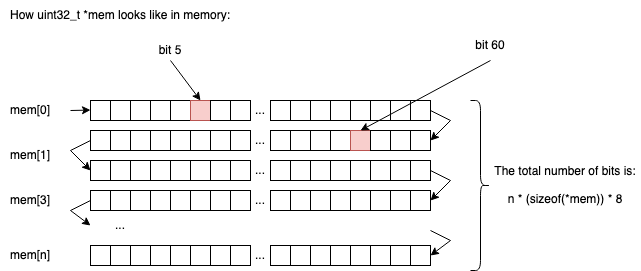

The diagram above was exported from draw.io. Its source (the exported page's mxGraphModel, read from the mxfile embedded in the PNG):
<mxGraphModel dx="1234" dy="791" grid="1" gridSize="10" guides="1" tooltips="1" connect="1" arrows="1" fold="1" page="1" pageScale="1" pageWidth="850" pageHeight="1100" math="0" shadow="0">
  <root>
    <mxCell id="0" />
    <mxCell id="1" parent="0" />
    <mxCell id="UXfZQHMXxdMtTt6x4wM4-1" value="" style="rounded=0;whiteSpace=wrap;html=1;" parent="1" vertex="1">
      <mxGeometry x="200" y="220" width="20" height="20" as="geometry" />
    </mxCell>
    <mxCell id="UXfZQHMXxdMtTt6x4wM4-2" value="" style="rounded=0;whiteSpace=wrap;html=1;" parent="1" vertex="1">
      <mxGeometry x="220" y="220" width="20" height="20" as="geometry" />
    </mxCell>
    <mxCell id="UXfZQHMXxdMtTt6x4wM4-3" value="" style="rounded=0;whiteSpace=wrap;html=1;" parent="1" vertex="1">
      <mxGeometry x="240" y="220" width="20" height="20" as="geometry" />
    </mxCell>
    <mxCell id="UXfZQHMXxdMtTt6x4wM4-4" value="" style="rounded=0;whiteSpace=wrap;html=1;" parent="1" vertex="1">
      <mxGeometry x="260" y="220" width="20" height="20" as="geometry" />
    </mxCell>
    <mxCell id="UXfZQHMXxdMtTt6x4wM4-5" value="" style="rounded=0;whiteSpace=wrap;html=1;" parent="1" vertex="1">
      <mxGeometry x="280" y="220" width="20" height="20" as="geometry" />
    </mxCell>
    <mxCell id="UXfZQHMXxdMtTt6x4wM4-6" value="" style="rounded=0;whiteSpace=wrap;html=1;fillColor=#f8cecc;strokeColor=#b85450;" parent="1" vertex="1">
      <mxGeometry x="300" y="220" width="20" height="20" as="geometry" />
    </mxCell>
    <mxCell id="UXfZQHMXxdMtTt6x4wM4-7" value="" style="rounded=0;whiteSpace=wrap;html=1;" parent="1" vertex="1">
      <mxGeometry x="320" y="220" width="20" height="20" as="geometry" />
    </mxCell>
    <mxCell id="UXfZQHMXxdMtTt6x4wM4-8" value="" style="rounded=0;whiteSpace=wrap;html=1;" parent="1" vertex="1">
      <mxGeometry x="340" y="220" width="20" height="20" as="geometry" />
    </mxCell>
    <mxCell id="UXfZQHMXxdMtTt6x4wM4-36" value="" style="rounded=0;whiteSpace=wrap;html=1;" parent="1" vertex="1">
      <mxGeometry x="380" y="220" width="20" height="20" as="geometry" />
    </mxCell>
    <mxCell id="UXfZQHMXxdMtTt6x4wM4-37" value="" style="rounded=0;whiteSpace=wrap;html=1;" parent="1" vertex="1">
      <mxGeometry x="400" y="220" width="20" height="20" as="geometry" />
    </mxCell>
    <mxCell id="UXfZQHMXxdMtTt6x4wM4-38" value="" style="rounded=0;whiteSpace=wrap;html=1;" parent="1" vertex="1">
      <mxGeometry x="420" y="220" width="20" height="20" as="geometry" />
    </mxCell>
    <mxCell id="UXfZQHMXxdMtTt6x4wM4-39" value="" style="rounded=0;whiteSpace=wrap;html=1;" parent="1" vertex="1">
      <mxGeometry x="440" y="220" width="20" height="20" as="geometry" />
    </mxCell>
    <mxCell id="UXfZQHMXxdMtTt6x4wM4-40" value="" style="rounded=0;whiteSpace=wrap;html=1;" parent="1" vertex="1">
      <mxGeometry x="460" y="220" width="20" height="20" as="geometry" />
    </mxCell>
    <mxCell id="UXfZQHMXxdMtTt6x4wM4-41" value="" style="rounded=0;whiteSpace=wrap;html=1;" parent="1" vertex="1">
      <mxGeometry x="480" y="220" width="20" height="20" as="geometry" />
    </mxCell>
    <mxCell id="UXfZQHMXxdMtTt6x4wM4-42" value="" style="rounded=0;whiteSpace=wrap;html=1;" parent="1" vertex="1">
      <mxGeometry x="500" y="220" width="20" height="20" as="geometry" />
    </mxCell>
    <mxCell id="UXfZQHMXxdMtTt6x4wM4-43" value="" style="rounded=0;whiteSpace=wrap;html=1;" parent="1" vertex="1">
      <mxGeometry x="520" y="220" width="20" height="20" as="geometry" />
    </mxCell>
    <mxCell id="UXfZQHMXxdMtTt6x4wM4-44" value="..." style="text;html=1;strokeColor=none;fillColor=none;align=center;verticalAlign=middle;whiteSpace=wrap;rounded=0;" parent="1" vertex="1">
      <mxGeometry x="340" y="215" width="60" height="30" as="geometry" />
    </mxCell>
    <mxCell id="UXfZQHMXxdMtTt6x4wM4-45" value="" style="rounded=0;whiteSpace=wrap;html=1;" parent="1" vertex="1">
      <mxGeometry x="200" y="250" width="20" height="20" as="geometry" />
    </mxCell>
    <mxCell id="UXfZQHMXxdMtTt6x4wM4-46" value="" style="rounded=0;whiteSpace=wrap;html=1;" parent="1" vertex="1">
      <mxGeometry x="220" y="250" width="20" height="20" as="geometry" />
    </mxCell>
    <mxCell id="UXfZQHMXxdMtTt6x4wM4-47" value="" style="rounded=0;whiteSpace=wrap;html=1;" parent="1" vertex="1">
      <mxGeometry x="240" y="250" width="20" height="20" as="geometry" />
    </mxCell>
    <mxCell id="UXfZQHMXxdMtTt6x4wM4-48" value="" style="rounded=0;whiteSpace=wrap;html=1;" parent="1" vertex="1">
      <mxGeometry x="260" y="250" width="20" height="20" as="geometry" />
    </mxCell>
    <mxCell id="UXfZQHMXxdMtTt6x4wM4-49" value="" style="rounded=0;whiteSpace=wrap;html=1;" parent="1" vertex="1">
      <mxGeometry x="280" y="250" width="20" height="20" as="geometry" />
    </mxCell>
    <mxCell id="UXfZQHMXxdMtTt6x4wM4-50" value="" style="rounded=0;whiteSpace=wrap;html=1;" parent="1" vertex="1">
      <mxGeometry x="300" y="250" width="20" height="20" as="geometry" />
    </mxCell>
    <mxCell id="UXfZQHMXxdMtTt6x4wM4-51" value="" style="rounded=0;whiteSpace=wrap;html=1;" parent="1" vertex="1">
      <mxGeometry x="320" y="250" width="20" height="20" as="geometry" />
    </mxCell>
    <mxCell id="UXfZQHMXxdMtTt6x4wM4-52" value="" style="rounded=0;whiteSpace=wrap;html=1;" parent="1" vertex="1">
      <mxGeometry x="340" y="250" width="20" height="20" as="geometry" />
    </mxCell>
    <mxCell id="UXfZQHMXxdMtTt6x4wM4-53" value="" style="rounded=0;whiteSpace=wrap;html=1;" parent="1" vertex="1">
      <mxGeometry x="380" y="250" width="20" height="20" as="geometry" />
    </mxCell>
    <mxCell id="UXfZQHMXxdMtTt6x4wM4-54" value="" style="rounded=0;whiteSpace=wrap;html=1;" parent="1" vertex="1">
      <mxGeometry x="400" y="250" width="20" height="20" as="geometry" />
    </mxCell>
    <mxCell id="UXfZQHMXxdMtTt6x4wM4-55" value="" style="rounded=0;whiteSpace=wrap;html=1;" parent="1" vertex="1">
      <mxGeometry x="420" y="250" width="20" height="20" as="geometry" />
    </mxCell>
    <mxCell id="UXfZQHMXxdMtTt6x4wM4-56" value="" style="rounded=0;whiteSpace=wrap;html=1;" parent="1" vertex="1">
      <mxGeometry x="440" y="250" width="20" height="20" as="geometry" />
    </mxCell>
    <mxCell id="UXfZQHMXxdMtTt6x4wM4-57" value="" style="rounded=0;whiteSpace=wrap;html=1;fillColor=#f8cecc;strokeColor=#b85450;" parent="1" vertex="1">
      <mxGeometry x="460" y="250" width="20" height="20" as="geometry" />
    </mxCell>
    <mxCell id="UXfZQHMXxdMtTt6x4wM4-58" value="" style="rounded=0;whiteSpace=wrap;html=1;" parent="1" vertex="1">
      <mxGeometry x="480" y="250" width="20" height="20" as="geometry" />
    </mxCell>
    <mxCell id="UXfZQHMXxdMtTt6x4wM4-59" value="" style="rounded=0;whiteSpace=wrap;html=1;" parent="1" vertex="1">
      <mxGeometry x="500" y="250" width="20" height="20" as="geometry" />
    </mxCell>
    <mxCell id="UXfZQHMXxdMtTt6x4wM4-60" value="" style="rounded=0;whiteSpace=wrap;html=1;" parent="1" vertex="1">
      <mxGeometry x="520" y="250" width="20" height="20" as="geometry" />
    </mxCell>
    <mxCell id="UXfZQHMXxdMtTt6x4wM4-61" value="..." style="text;html=1;strokeColor=none;fillColor=none;align=center;verticalAlign=middle;whiteSpace=wrap;rounded=0;" parent="1" vertex="1">
      <mxGeometry x="340" y="245" width="60" height="30" as="geometry" />
    </mxCell>
    <mxCell id="UXfZQHMXxdMtTt6x4wM4-62" value="" style="rounded=0;whiteSpace=wrap;html=1;" parent="1" vertex="1">
      <mxGeometry x="200" y="280" width="20" height="20" as="geometry" />
    </mxCell>
    <mxCell id="UXfZQHMXxdMtTt6x4wM4-63" value="" style="rounded=0;whiteSpace=wrap;html=1;" parent="1" vertex="1">
      <mxGeometry x="220" y="280" width="20" height="20" as="geometry" />
    </mxCell>
    <mxCell id="UXfZQHMXxdMtTt6x4wM4-64" value="" style="rounded=0;whiteSpace=wrap;html=1;" parent="1" vertex="1">
      <mxGeometry x="240" y="280" width="20" height="20" as="geometry" />
    </mxCell>
    <mxCell id="UXfZQHMXxdMtTt6x4wM4-65" value="" style="rounded=0;whiteSpace=wrap;html=1;" parent="1" vertex="1">
      <mxGeometry x="260" y="280" width="20" height="20" as="geometry" />
    </mxCell>
    <mxCell id="UXfZQHMXxdMtTt6x4wM4-66" value="" style="rounded=0;whiteSpace=wrap;html=1;" parent="1" vertex="1">
      <mxGeometry x="280" y="280" width="20" height="20" as="geometry" />
    </mxCell>
    <mxCell id="UXfZQHMXxdMtTt6x4wM4-67" value="" style="rounded=0;whiteSpace=wrap;html=1;" parent="1" vertex="1">
      <mxGeometry x="300" y="280" width="20" height="20" as="geometry" />
    </mxCell>
    <mxCell id="UXfZQHMXxdMtTt6x4wM4-68" value="" style="rounded=0;whiteSpace=wrap;html=1;" parent="1" vertex="1">
      <mxGeometry x="320" y="280" width="20" height="20" as="geometry" />
    </mxCell>
    <mxCell id="UXfZQHMXxdMtTt6x4wM4-69" value="" style="rounded=0;whiteSpace=wrap;html=1;" parent="1" vertex="1">
      <mxGeometry x="340" y="280" width="20" height="20" as="geometry" />
    </mxCell>
    <mxCell id="UXfZQHMXxdMtTt6x4wM4-70" value="" style="rounded=0;whiteSpace=wrap;html=1;" parent="1" vertex="1">
      <mxGeometry x="380" y="280" width="20" height="20" as="geometry" />
    </mxCell>
    <mxCell id="UXfZQHMXxdMtTt6x4wM4-71" value="" style="rounded=0;whiteSpace=wrap;html=1;" parent="1" vertex="1">
      <mxGeometry x="400" y="280" width="20" height="20" as="geometry" />
    </mxCell>
    <mxCell id="UXfZQHMXxdMtTt6x4wM4-72" value="" style="rounded=0;whiteSpace=wrap;html=1;" parent="1" vertex="1">
      <mxGeometry x="420" y="280" width="20" height="20" as="geometry" />
    </mxCell>
    <mxCell id="UXfZQHMXxdMtTt6x4wM4-73" value="" style="rounded=0;whiteSpace=wrap;html=1;" parent="1" vertex="1">
      <mxGeometry x="440" y="280" width="20" height="20" as="geometry" />
    </mxCell>
    <mxCell id="UXfZQHMXxdMtTt6x4wM4-74" value="" style="rounded=0;whiteSpace=wrap;html=1;" parent="1" vertex="1">
      <mxGeometry x="460" y="280" width="20" height="20" as="geometry" />
    </mxCell>
    <mxCell id="UXfZQHMXxdMtTt6x4wM4-75" value="" style="rounded=0;whiteSpace=wrap;html=1;" parent="1" vertex="1">
      <mxGeometry x="480" y="280" width="20" height="20" as="geometry" />
    </mxCell>
    <mxCell id="UXfZQHMXxdMtTt6x4wM4-76" value="" style="rounded=0;whiteSpace=wrap;html=1;" parent="1" vertex="1">
      <mxGeometry x="500" y="280" width="20" height="20" as="geometry" />
    </mxCell>
    <mxCell id="UXfZQHMXxdMtTt6x4wM4-77" value="" style="rounded=0;whiteSpace=wrap;html=1;" parent="1" vertex="1">
      <mxGeometry x="520" y="280" width="20" height="20" as="geometry" />
    </mxCell>
    <mxCell id="UXfZQHMXxdMtTt6x4wM4-78" value="..." style="text;html=1;strokeColor=none;fillColor=none;align=center;verticalAlign=middle;whiteSpace=wrap;rounded=0;" parent="1" vertex="1">
      <mxGeometry x="340" y="275" width="60" height="30" as="geometry" />
    </mxCell>
    <mxCell id="UXfZQHMXxdMtTt6x4wM4-79" value="" style="rounded=0;whiteSpace=wrap;html=1;" parent="1" vertex="1">
      <mxGeometry x="200" y="310" width="20" height="20" as="geometry" />
    </mxCell>
    <mxCell id="UXfZQHMXxdMtTt6x4wM4-80" value="" style="rounded=0;whiteSpace=wrap;html=1;" parent="1" vertex="1">
      <mxGeometry x="220" y="310" width="20" height="20" as="geometry" />
    </mxCell>
    <mxCell id="UXfZQHMXxdMtTt6x4wM4-81" value="" style="rounded=0;whiteSpace=wrap;html=1;" parent="1" vertex="1">
      <mxGeometry x="240" y="310" width="20" height="20" as="geometry" />
    </mxCell>
    <mxCell id="UXfZQHMXxdMtTt6x4wM4-82" value="" style="rounded=0;whiteSpace=wrap;html=1;" parent="1" vertex="1">
      <mxGeometry x="260" y="310" width="20" height="20" as="geometry" />
    </mxCell>
    <mxCell id="UXfZQHMXxdMtTt6x4wM4-83" value="" style="rounded=0;whiteSpace=wrap;html=1;" parent="1" vertex="1">
      <mxGeometry x="280" y="310" width="20" height="20" as="geometry" />
    </mxCell>
    <mxCell id="UXfZQHMXxdMtTt6x4wM4-84" value="" style="rounded=0;whiteSpace=wrap;html=1;" parent="1" vertex="1">
      <mxGeometry x="300" y="310" width="20" height="20" as="geometry" />
    </mxCell>
    <mxCell id="UXfZQHMXxdMtTt6x4wM4-85" value="" style="rounded=0;whiteSpace=wrap;html=1;" parent="1" vertex="1">
      <mxGeometry x="320" y="310" width="20" height="20" as="geometry" />
    </mxCell>
    <mxCell id="UXfZQHMXxdMtTt6x4wM4-86" value="" style="rounded=0;whiteSpace=wrap;html=1;" parent="1" vertex="1">
      <mxGeometry x="340" y="310" width="20" height="20" as="geometry" />
    </mxCell>
    <mxCell id="UXfZQHMXxdMtTt6x4wM4-87" value="" style="rounded=0;whiteSpace=wrap;html=1;" parent="1" vertex="1">
      <mxGeometry x="380" y="310" width="20" height="20" as="geometry" />
    </mxCell>
    <mxCell id="UXfZQHMXxdMtTt6x4wM4-88" value="" style="rounded=0;whiteSpace=wrap;html=1;" parent="1" vertex="1">
      <mxGeometry x="400" y="310" width="20" height="20" as="geometry" />
    </mxCell>
    <mxCell id="UXfZQHMXxdMtTt6x4wM4-89" value="" style="rounded=0;whiteSpace=wrap;html=1;" parent="1" vertex="1">
      <mxGeometry x="420" y="310" width="20" height="20" as="geometry" />
    </mxCell>
    <mxCell id="UXfZQHMXxdMtTt6x4wM4-90" value="" style="rounded=0;whiteSpace=wrap;html=1;" parent="1" vertex="1">
      <mxGeometry x="440" y="310" width="20" height="20" as="geometry" />
    </mxCell>
    <mxCell id="UXfZQHMXxdMtTt6x4wM4-91" value="" style="rounded=0;whiteSpace=wrap;html=1;" parent="1" vertex="1">
      <mxGeometry x="460" y="310" width="20" height="20" as="geometry" />
    </mxCell>
    <mxCell id="UXfZQHMXxdMtTt6x4wM4-92" value="" style="rounded=0;whiteSpace=wrap;html=1;" parent="1" vertex="1">
      <mxGeometry x="480" y="310" width="20" height="20" as="geometry" />
    </mxCell>
    <mxCell id="UXfZQHMXxdMtTt6x4wM4-93" value="" style="rounded=0;whiteSpace=wrap;html=1;" parent="1" vertex="1">
      <mxGeometry x="500" y="310" width="20" height="20" as="geometry" />
    </mxCell>
    <mxCell id="UXfZQHMXxdMtTt6x4wM4-94" value="" style="rounded=0;whiteSpace=wrap;html=1;" parent="1" vertex="1">
      <mxGeometry x="520" y="310" width="20" height="20" as="geometry" />
    </mxCell>
    <mxCell id="UXfZQHMXxdMtTt6x4wM4-95" value="..." style="text;html=1;strokeColor=none;fillColor=none;align=center;verticalAlign=middle;whiteSpace=wrap;rounded=0;" parent="1" vertex="1">
      <mxGeometry x="340" y="305" width="60" height="30" as="geometry" />
    </mxCell>
    <mxCell id="UXfZQHMXxdMtTt6x4wM4-96" value="" style="rounded=0;whiteSpace=wrap;html=1;" parent="1" vertex="1">
      <mxGeometry x="200" y="365" width="20" height="20" as="geometry" />
    </mxCell>
    <mxCell id="UXfZQHMXxdMtTt6x4wM4-97" value="" style="rounded=0;whiteSpace=wrap;html=1;" parent="1" vertex="1">
      <mxGeometry x="220" y="365" width="20" height="20" as="geometry" />
    </mxCell>
    <mxCell id="UXfZQHMXxdMtTt6x4wM4-98" value="" style="rounded=0;whiteSpace=wrap;html=1;" parent="1" vertex="1">
      <mxGeometry x="240" y="365" width="20" height="20" as="geometry" />
    </mxCell>
    <mxCell id="UXfZQHMXxdMtTt6x4wM4-99" value="" style="rounded=0;whiteSpace=wrap;html=1;" parent="1" vertex="1">
      <mxGeometry x="260" y="365" width="20" height="20" as="geometry" />
    </mxCell>
    <mxCell id="UXfZQHMXxdMtTt6x4wM4-100" value="" style="rounded=0;whiteSpace=wrap;html=1;" parent="1" vertex="1">
      <mxGeometry x="280" y="365" width="20" height="20" as="geometry" />
    </mxCell>
    <mxCell id="UXfZQHMXxdMtTt6x4wM4-101" value="" style="rounded=0;whiteSpace=wrap;html=1;" parent="1" vertex="1">
      <mxGeometry x="300" y="365" width="20" height="20" as="geometry" />
    </mxCell>
    <mxCell id="UXfZQHMXxdMtTt6x4wM4-102" value="" style="rounded=0;whiteSpace=wrap;html=1;" parent="1" vertex="1">
      <mxGeometry x="320" y="365" width="20" height="20" as="geometry" />
    </mxCell>
    <mxCell id="UXfZQHMXxdMtTt6x4wM4-103" value="" style="rounded=0;whiteSpace=wrap;html=1;" parent="1" vertex="1">
      <mxGeometry x="340" y="365" width="20" height="20" as="geometry" />
    </mxCell>
    <mxCell id="UXfZQHMXxdMtTt6x4wM4-104" value="" style="rounded=0;whiteSpace=wrap;html=1;" parent="1" vertex="1">
      <mxGeometry x="380" y="365" width="20" height="20" as="geometry" />
    </mxCell>
    <mxCell id="UXfZQHMXxdMtTt6x4wM4-105" value="" style="rounded=0;whiteSpace=wrap;html=1;" parent="1" vertex="1">
      <mxGeometry x="400" y="365" width="20" height="20" as="geometry" />
    </mxCell>
    <mxCell id="UXfZQHMXxdMtTt6x4wM4-106" value="" style="rounded=0;whiteSpace=wrap;html=1;" parent="1" vertex="1">
      <mxGeometry x="420" y="365" width="20" height="20" as="geometry" />
    </mxCell>
    <mxCell id="UXfZQHMXxdMtTt6x4wM4-107" value="" style="rounded=0;whiteSpace=wrap;html=1;" parent="1" vertex="1">
      <mxGeometry x="440" y="365" width="20" height="20" as="geometry" />
    </mxCell>
    <mxCell id="UXfZQHMXxdMtTt6x4wM4-108" value="" style="rounded=0;whiteSpace=wrap;html=1;" parent="1" vertex="1">
      <mxGeometry x="460" y="365" width="20" height="20" as="geometry" />
    </mxCell>
    <mxCell id="UXfZQHMXxdMtTt6x4wM4-109" value="" style="rounded=0;whiteSpace=wrap;html=1;" parent="1" vertex="1">
      <mxGeometry x="480" y="365" width="20" height="20" as="geometry" />
    </mxCell>
    <mxCell id="UXfZQHMXxdMtTt6x4wM4-110" value="" style="rounded=0;whiteSpace=wrap;html=1;" parent="1" vertex="1">
      <mxGeometry x="500" y="365" width="20" height="20" as="geometry" />
    </mxCell>
    <mxCell id="UXfZQHMXxdMtTt6x4wM4-111" value="" style="rounded=0;whiteSpace=wrap;html=1;" parent="1" vertex="1">
      <mxGeometry x="520" y="365" width="20" height="20" as="geometry" />
    </mxCell>
    <mxCell id="UXfZQHMXxdMtTt6x4wM4-112" value="..." style="text;html=1;strokeColor=none;fillColor=none;align=center;verticalAlign=middle;whiteSpace=wrap;rounded=0;" parent="1" vertex="1">
      <mxGeometry x="340" y="360" width="60" height="30" as="geometry" />
    </mxCell>
    <mxCell id="UXfZQHMXxdMtTt6x4wM4-113" value="..." style="text;html=1;strokeColor=none;fillColor=none;align=center;verticalAlign=middle;whiteSpace=wrap;rounded=0;" parent="1" vertex="1">
      <mxGeometry x="200" y="330" width="60" height="30" as="geometry" />
    </mxCell>
    <mxCell id="UXfZQHMXxdMtTt6x4wM4-114" value="" style="endArrow=classic;html=1;rounded=0;" parent="1" edge="1">
      <mxGeometry width="50" height="50" relative="1" as="geometry">
        <mxPoint x="180" y="230" as="sourcePoint" />
        <mxPoint x="200" y="229.57" as="targetPoint" />
      </mxGeometry>
    </mxCell>
    <mxCell id="UXfZQHMXxdMtTt6x4wM4-115" value="" style="endArrow=classic;html=1;rounded=0;entryX=1;entryY=0.5;entryDx=0;entryDy=0;" parent="1" target="UXfZQHMXxdMtTt6x4wM4-60" edge="1">
      <mxGeometry width="50" height="50" relative="1" as="geometry">
        <mxPoint x="540" y="230" as="sourcePoint" />
        <mxPoint x="590" y="180" as="targetPoint" />
        <Array as="points">
          <mxPoint x="560" y="240" />
        </Array>
      </mxGeometry>
    </mxCell>
    <mxCell id="UXfZQHMXxdMtTt6x4wM4-116" value="" style="endArrow=classic;html=1;rounded=0;exitX=0;exitY=0.5;exitDx=0;exitDy=0;entryX=0;entryY=0.5;entryDx=0;entryDy=0;" parent="1" source="UXfZQHMXxdMtTt6x4wM4-45" target="UXfZQHMXxdMtTt6x4wM4-62" edge="1">
      <mxGeometry width="50" height="50" relative="1" as="geometry">
        <mxPoint x="450" y="400" as="sourcePoint" />
        <mxPoint x="500" y="350" as="targetPoint" />
        <Array as="points">
          <mxPoint x="180" y="270" />
        </Array>
      </mxGeometry>
    </mxCell>
    <mxCell id="UXfZQHMXxdMtTt6x4wM4-117" value="" style="endArrow=classic;html=1;rounded=0;exitX=1;exitY=0.5;exitDx=0;exitDy=0;entryX=1;entryY=0.5;entryDx=0;entryDy=0;" parent="1" source="UXfZQHMXxdMtTt6x4wM4-77" target="UXfZQHMXxdMtTt6x4wM4-94" edge="1">
      <mxGeometry width="50" height="50" relative="1" as="geometry">
        <mxPoint x="450" y="400" as="sourcePoint" />
        <mxPoint x="500" y="350" as="targetPoint" />
        <Array as="points">
          <mxPoint x="560" y="300" />
        </Array>
      </mxGeometry>
    </mxCell>
    <mxCell id="UXfZQHMXxdMtTt6x4wM4-118" value="" style="endArrow=classic;html=1;rounded=0;exitX=0;exitY=0.5;exitDx=0;exitDy=0;entryX=0;entryY=0.5;entryDx=0;entryDy=0;" parent="1" source="UXfZQHMXxdMtTt6x4wM4-79" target="UXfZQHMXxdMtTt6x4wM4-113" edge="1">
      <mxGeometry width="50" height="50" relative="1" as="geometry">
        <mxPoint x="450" y="400" as="sourcePoint" />
        <mxPoint x="500" y="350" as="targetPoint" />
        <Array as="points">
          <mxPoint x="180" y="330" />
        </Array>
      </mxGeometry>
    </mxCell>
    <mxCell id="UXfZQHMXxdMtTt6x4wM4-119" value="" style="endArrow=classic;html=1;rounded=0;entryX=1;entryY=0.5;entryDx=0;entryDy=0;" parent="1" target="UXfZQHMXxdMtTt6x4wM4-111" edge="1">
      <mxGeometry width="50" height="50" relative="1" as="geometry">
        <mxPoint x="540" y="350" as="sourcePoint" />
        <mxPoint x="500" y="350" as="targetPoint" />
        <Array as="points">
          <mxPoint x="560" y="360" />
        </Array>
      </mxGeometry>
    </mxCell>
    <mxCell id="UXfZQHMXxdMtTt6x4wM4-120" value="How uint32_t *mem looks like in memory:" style="text;html=1;strokeColor=none;fillColor=none;align=center;verticalAlign=middle;whiteSpace=wrap;rounded=0;" parent="1" vertex="1">
      <mxGeometry x="110" y="120" width="240" height="30" as="geometry" />
    </mxCell>
    <mxCell id="UXfZQHMXxdMtTt6x4wM4-121" value="mem[0]" style="text;html=1;strokeColor=none;fillColor=none;align=center;verticalAlign=middle;whiteSpace=wrap;rounded=0;" parent="1" vertex="1">
      <mxGeometry x="110" y="215" width="60" height="30" as="geometry" />
    </mxCell>
    <mxCell id="UXfZQHMXxdMtTt6x4wM4-122" value="mem[1]" style="text;html=1;strokeColor=none;fillColor=none;align=center;verticalAlign=middle;whiteSpace=wrap;rounded=0;" parent="1" vertex="1">
      <mxGeometry x="110" y="260" width="60" height="30" as="geometry" />
    </mxCell>
    <mxCell id="UXfZQHMXxdMtTt6x4wM4-123" value="mem[3]" style="text;html=1;strokeColor=none;fillColor=none;align=center;verticalAlign=middle;whiteSpace=wrap;rounded=0;" parent="1" vertex="1">
      <mxGeometry x="110" y="305" width="60" height="30" as="geometry" />
    </mxCell>
    <mxCell id="UXfZQHMXxdMtTt6x4wM4-124" value="mem[n]" style="text;html=1;strokeColor=none;fillColor=none;align=center;verticalAlign=middle;whiteSpace=wrap;rounded=0;" parent="1" vertex="1">
      <mxGeometry x="110" y="360" width="60" height="30" as="geometry" />
    </mxCell>
    <mxCell id="UXfZQHMXxdMtTt6x4wM4-125" value="bit 5" style="text;html=1;strokeColor=none;fillColor=none;align=center;verticalAlign=middle;whiteSpace=wrap;rounded=0;" parent="1" vertex="1">
      <mxGeometry x="250" y="160" width="60" height="20" as="geometry" />
    </mxCell>
    <mxCell id="UXfZQHMXxdMtTt6x4wM4-126" value="" style="endArrow=classic;html=1;rounded=0;exitX=0.5;exitY=1;exitDx=0;exitDy=0;entryX=0.5;entryY=0;entryDx=0;entryDy=0;" parent="1" source="UXfZQHMXxdMtTt6x4wM4-125" target="UXfZQHMXxdMtTt6x4wM4-6" edge="1">
      <mxGeometry width="50" height="50" relative="1" as="geometry">
        <mxPoint x="450" y="400" as="sourcePoint" />
        <mxPoint x="500" y="350" as="targetPoint" />
      </mxGeometry>
    </mxCell>
    <mxCell id="UXfZQHMXxdMtTt6x4wM4-127" value="bit 60" style="text;html=1;strokeColor=none;fillColor=none;align=center;verticalAlign=middle;whiteSpace=wrap;rounded=0;" parent="1" vertex="1">
      <mxGeometry x="570" y="150" width="60" height="30" as="geometry" />
    </mxCell>
    <mxCell id="UXfZQHMXxdMtTt6x4wM4-128" value="" style="endArrow=classic;html=1;rounded=0;exitX=0.5;exitY=1;exitDx=0;exitDy=0;entryX=0.5;entryY=0;entryDx=0;entryDy=0;" parent="1" source="UXfZQHMXxdMtTt6x4wM4-127" target="UXfZQHMXxdMtTt6x4wM4-57" edge="1">
      <mxGeometry width="50" height="50" relative="1" as="geometry">
        <mxPoint x="450" y="400" as="sourcePoint" />
        <mxPoint x="500" y="350" as="targetPoint" />
      </mxGeometry>
    </mxCell>
    <mxCell id="UXfZQHMXxdMtTt6x4wM4-131" value="" style="shape=curlyBracket;whiteSpace=wrap;html=1;rounded=1;flipH=1;" parent="1" vertex="1">
      <mxGeometry x="580" y="220" width="20" height="170" as="geometry" />
    </mxCell>
    <mxCell id="UXfZQHMXxdMtTt6x4wM4-132" value="&lt;div&gt;The total number of bits is:&lt;/div&gt;&lt;div&gt;&lt;br&gt;&lt;/div&gt;&lt;div&gt;n * (sizeof(*mem)) * 8&lt;br&gt;&lt;/div&gt;" style="text;html=1;strokeColor=none;fillColor=none;align=center;verticalAlign=middle;whiteSpace=wrap;rounded=0;" parent="1" vertex="1">
      <mxGeometry x="600" y="290" width="150" height="30" as="geometry" />
    </mxCell>
  </root>
</mxGraphModel>